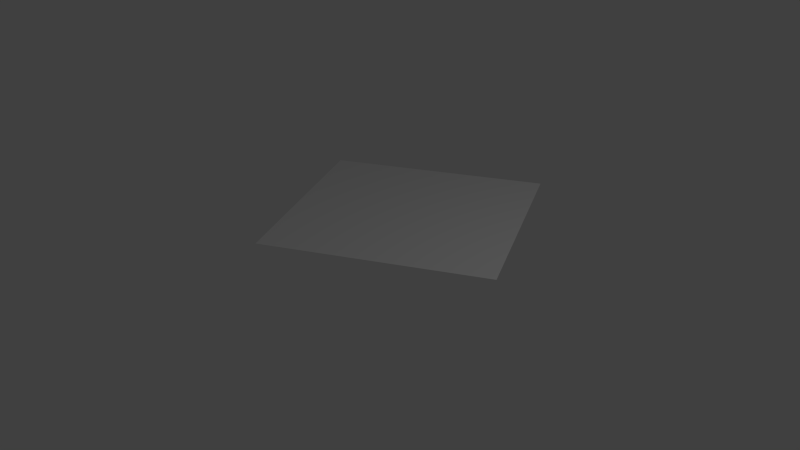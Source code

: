 # Source: boden.blend  (saved by Blender 2.73.0; exported with 4.5.12 LTS)
import bpy
from mathutils import Matrix  # noqa: F401  (used for matrix-valued properties, if any)

bpy.ops.wm.read_factory_settings(use_empty=True)
scene = bpy.context.scene
scene.name = 'Scene'

# ---- collections
col_collection_1 = bpy.data.collections.new('Collection 1'); scene.collection.children.link(col_collection_1)

# ---- world
world_world = bpy.data.worlds.new('World'); scene.world = world_world
world_world.color = (0.05088, 0.05088, 0.05088)
world_world.use_sun_shadow = False
world_world.sun_shadow_jitter_overblur = 0.0
world_world.cycles.sampling_method = 'MANUAL'
world_world.cycles.sample_map_resolution = 256

# ---- cameras
cam_camera = bpy.data.cameras.new('Camera')
cam_camera.clip_end = 100.0
cam_camera.lens = 35.0
cam_camera.sensor_width = 32.0
cam_camera.sensor_height = 18.0
cam_camera.ortho_scale = 7.314
cam_camera.dof.focus_distance = 0.0
cam_camera.dof.aperture_fstop = 128.0

# ---- lights
light_lamp = bpy.data.lights.new('Lamp', 'POINT')
light_lamp.transmission_factor = 0.0
light_lamp.cutoff_distance = 30.0
light_lamp.energy = 100.0
light_lamp.shadow_buffer_clip_start = 1.001
light_lamp.shadow_soft_size = 0.1
light_lamp.shadow_maximum_resolution = 0.006
light_lamp.use_absolute_resolution = True
light_lamp.cycles.use_multiple_importance_sampling = False

# ---- meshes
me_plane = bpy.data.meshes.new('Plane')
me_plane.from_pydata([(-1.477, -1.326, 0.03013), (0.03548, -0.5067, 0.03013), (-1.067, -2.082, 0.03013), (-1.886, -0.5698, 0.03013), (0.7916, -0.09706, 0.03013), (-0.7206, -0.9163, 0.03013), (-0.3742, 0.2494, 0.03013), (0.4451, -1.263, 0.03013), (-0.311, -1.672, 0.03013), (-1.13, -0.1602, 0.03013), (0.382, 0.6591, 0.03013), (1.201, -0.8532, 0.03013), (-0.8623, -2.46, 0.03013), (-1.682, -0.9479, 0.03013), (1.17, 0.1078, 0.03013), (-0.3426, -0.7115, 0.03013), (-0.579, 0.6275, 0.03013), (0.2403, -0.8848, 0.03013), (-1.272, -1.704, 0.03013), (-2.091, -0.1918, 0.03013), (0.4135, -0.3019, 0.03013), (-1.099, -1.121, 0.03013), (-0.1693, -0.1286, 0.03013), (0.6499, -1.641, 0.03013), (0.06705, -1.468, 0.03013), (-0.6891, -1.877, 0.03013), (-0.5158, -1.294, 0.03013), (-0.1062, -2.051, 0.03013), (-0.7522, 0.04461, 0.03013), (-1.508, -0.365, 0.03013), (-1.335, 0.2179, 0.03013), (-0.9255, -0.5383, 0.03013), (0.76, 0.8639, 0.03013), (0.003907, 0.4542, 0.03013), (0.1772, 1.037, 0.03013), (0.5868, 0.281, 0.03013), (1.579, -0.6484, 0.03013), (0.8232, -1.058, 0.03013), (0.9964, -0.4751, 0.03013), (1.406, -1.231, 0.03013), (1.028, -1.436, 0.03013), (0.6184, -0.6799, 0.03013), (1.374, -0.2703, 0.03013), (0.2087, 0.07618, 0.03013), (-0.2009, 0.8323, 0.03013), (0.5552, 1.242, 0.03013), (-1.304, -0.7431, 0.03013), (-1.713, 0.01304, 0.03013), (-0.957, 0.4227, 0.03013), (-0.4843, -2.255, 0.03013), (-0.8939, -1.499, 0.03013), (-0.1378, -1.09, 0.03013), (0.2719, -1.846, 0.03013), (-0.5474, -0.3335, 0.03013), (0.9648, 0.4858, 0.03013), (1.784, -1.026, 0.03013), (-0.7599, -2.649, 0.03013), (-1.579, -1.137, 0.03013), (1.359, 0.2102, 0.03013), (-0.1536, -0.6091, 0.03013), (-0.6814, 0.8165, 0.03013), (0.1379, -0.6957, 0.03013), (-1.17, -1.893, 0.03013), (-1.989, -0.3808, 0.03013), (0.6026, -0.1995, 0.03013), (-0.9097, -1.019, 0.03013), (-0.2717, 0.0604, 0.03013), (0.5475, -1.452, 0.03013), (0.2561, -1.365, 0.03013), (-0.5, -1.775, 0.03013), (-0.6182, -1.105, 0.03013), (-0.2086, -1.861, 0.03013), (-0.5632, 0.147, 0.03013), (-1.319, -0.2626, 0.03013), (-1.438, 0.4069, 0.03013), (-1.028, -0.3492, 0.03013), (0.9491, 0.9663, 0.03013), (0.1929, 0.5567, 0.03013), (0.07474, 1.226, 0.03013), (0.4844, 0.47, 0.03013), (1.768, -0.546, 0.03013), (1.012, -0.9556, 0.03013), (0.894, -0.2861, 0.03013), (1.304, -1.042, 0.03013), (-0.9647, -2.271, 0.03013), (-1.784, -0.7589, 0.03013), (0.9806, 0.005347, 0.03013), (-0.5316, -0.8139, 0.03013), (-0.4766, 0.4385, 0.03013), (0.3427, -1.074, 0.03013), (-1.374, -1.515, 0.03013), (-2.194, -0.002749, 0.03013), (0.2245, -0.4043, 0.03013), (-1.288, -1.224, 0.03013), (-0.06693, -0.3177, 0.03013), (0.7523, -1.83, 0.03013), (-0.122, -1.57, 0.03013), (-0.8781, -1.98, 0.03013), (-0.4134, -1.483, 0.03013), (-0.003783, -2.24, 0.03013), (-0.9412, -0.0578, 0.03013), (-1.697, -0.4674, 0.03013), (-1.233, 0.02882, 0.03013), (-0.8231, -0.7273, 0.03013), (0.571, 0.7615, 0.03013), (-0.1851, 0.3518, 0.03013), (0.2796, 0.8481, 0.03013), (0.6892, 0.09197, 0.03013), (1.39, -0.7508, 0.03013), (0.6341, -1.16, 0.03013), (1.099, -0.6642, 0.03013), (1.508, -1.42, 0.03013), (1.217, -1.334, 0.03013), (0.839, -1.538, 0.03013), (0.9256, -1.247, 0.03013), (1.13, -1.625, 0.03013), (0.8074, -0.5775, 0.03013), (0.4293, -0.7823, 0.03013), (0.516, -0.4909, 0.03013), (0.7208, -0.869, 0.03013), (1.564, -0.1679, 0.03013), (1.185, -0.3727, 0.03013), (1.272, -0.08128, 0.03013), (1.477, -0.4593, 0.03013), (0.3978, 0.1786, 0.03013), (0.01969, -0.02623, 0.03013), (0.1063, 0.2652, 0.03013), (0.3111, -0.1128, 0.03013), (-0.01188, 0.9347, 0.03013), (-0.3899, 0.7299, 0.03013), (-0.3033, 1.021, 0.03013), (-0.0985, 0.6433, 0.03013), (0.7442, 1.344, 0.03013), (0.3662, 1.14, 0.03013), (0.4528, 1.431, 0.03013), (0.6576, 1.053, 0.03013), (-1.114, -0.6407, 0.03013), (-1.493, -0.8455, 0.03013), (-1.406, -0.5541, 0.03013), (-1.201, -0.9321, 0.03013), (-1.524, 0.1154, 0.03013), (-1.902, -0.08937, 0.03013), (-1.816, 0.2021, 0.03013), (-1.611, -0.176, 0.03013), (-0.768, 0.5251, 0.03013), (-1.146, 0.3203, 0.03013), (-1.059, 0.6117, 0.03013), (-0.8546, 0.2336, 0.03013), (-0.2952, -2.153, 0.03013), (-0.6733, -2.358, 0.03013), (-0.5867, -2.066, 0.03013), (-0.3818, -2.444, 0.03013), (-0.7049, -1.397, 0.03013), (-1.083, -1.602, 0.03013), (-0.9963, -1.31, 0.03013), (-0.7915, -1.688, 0.03013), (0.05127, -0.9872, 0.03013), (-0.3268, -1.192, 0.03013), (-0.2402, -0.9005, 0.03013), (-0.03536, -1.279, 0.03013), (0.4609, -1.743, 0.03013), (0.08284, -1.948, 0.03013), (0.1695, -1.657, 0.03013), (0.3743, -2.035, 0.03013), (-0.3584, -0.231, 0.03013), (-0.7364, -0.4359, 0.03013), (-0.6498, -0.1444, 0.03013), (-0.445, -0.5225, 0.03013), (1.154, 0.5882, 0.03013), (0.7758, 0.3834, 0.03013), (0.8624, 0.6748, 0.03013), (1.067, 0.2968, 0.03013), (1.973, -0.924, 0.03013), (1.595, -1.129, 0.03013), (1.682, -0.8374, 0.03013), (1.887, -1.215, 0.03013), (1.697, -1.318, 0.03013), (1.493, -0.9398, 0.03013), (1.871, -0.735, 0.03013), (0.8782, 0.1944, 0.03013), (0.6734, 0.5724, 0.03013), (1.051, 0.7773, 0.03013), (-0.634, -0.6249, 0.03013), (-0.8388, -0.2468, 0.03013), (-0.4608, -0.04201, 0.03013), (0.1852, -2.137, 0.03013), (-0.01957, -1.759, 0.03013), (0.3585, -1.554, 0.03013), (-0.2244, -1.381, 0.03013), (-0.4292, -1.003, 0.03013), (-0.05114, -0.7981, 0.03013), (-0.9805, -1.791, 0.03013), (-1.185, -1.413, 0.03013), (-0.8073, -1.208, 0.03013), (-0.5709, -2.547, 0.03013), (-0.7757, -2.169, 0.03013), (-0.3976, -1.964, 0.03013), (-1.044, 0.1312, 0.03013), (-1.248, 0.5093, 0.03013), (-0.8704, 0.7141, 0.03013), (-1.8, -0.2784, 0.03013), (-2.005, 0.09966, 0.03013), (-1.627, 0.3045, 0.03013), (-1.39, -1.035, 0.03013), (-1.595, -0.6565, 0.03013), (-1.217, -0.4516, 0.03013), (0.4686, 0.9505, 0.03013), (0.2638, 1.329, 0.03013), (0.6418, 1.533, 0.03013), (-0.2875, 0.5409, 0.03013), (-0.4923, 0.9189, 0.03013), (-0.1143, 1.124, 0.03013), (0.1221, -0.2153, 0.03013), (-0.08271, 0.1628, 0.03013), (0.2953, 0.3676, 0.03013), (1.288, -0.5617, 0.03013), (1.083, -0.1837, 0.03013), (1.461, 0.02113, 0.03013), (0.5317, -0.9714, 0.03013), (0.3269, -0.5933, 0.03013), (0.705, -0.3885, 0.03013), (0.9414, -1.728, 0.03013), (0.7366, -1.349, 0.03013), (1.115, -1.145, 0.03013), (1.319, -1.523, 0.03013), (0.9098, -0.7666, 0.03013), (1.666, -0.3569, 0.03013), (0.5002, -0.01044, 0.03013), (0.09053, 0.7457, 0.03013), (0.8467, 1.155, 0.03013), (-1.012, -0.8297, 0.03013), (-1.422, -0.07358, 0.03013), (-0.6656, 0.336, 0.03013), (-0.1928, -2.342, 0.03013), (-0.6024, -1.586, 0.03013), (0.1537, -1.176, 0.03013), (0.5633, -1.932, 0.03013), (-0.256, -0.4201, 0.03013), (1.256, 0.3992, 0.03013), (2.076, -1.113, 0.03013)], [], [(237, 59, 1, 94), (235, 68, 7, 89), (234, 69, 8, 98), (232, 72, 6, 88), (231, 73, 9, 102), (230, 65, 5, 103), (228, 77, 10, 106), (227, 64, 4, 107), (225, 81, 11, 110), (223, 112, 39, 83), (222, 113, 40, 114), (220, 116, 38, 82), (219, 117, 41, 118), (218, 109, 37, 119), (216, 121, 42, 122), (215, 108, 36, 123), (214, 124, 35, 79), (213, 125, 43, 126), (212, 92, 20, 127), (211, 128, 34, 78), (210, 129, 44, 130), (209, 105, 33, 131), (207, 133, 45, 134), (206, 104, 32, 135), (205, 136, 31, 75), (204, 137, 46, 138), (203, 93, 21, 139), (202, 140, 30, 74), (201, 141, 47, 142), (200, 101, 29, 143), (199, 144, 16, 60), (198, 145, 48, 146), (197, 100, 28, 147), (196, 148, 27, 71), (195, 149, 49, 150), (193, 152, 26, 70), (192, 153, 50, 154), (191, 97, 25, 155), (190, 156, 17, 61), (189, 157, 51, 158), (188, 96, 24, 159), (187, 160, 23, 67), (186, 161, 52, 162), (184, 164, 22, 66), (183, 165, 53, 166), (182, 87, 15, 167), (180, 169, 54, 170), (179, 86, 14, 171), (177, 173, 55, 174), (173, 176, 175, 55), (39, 111, 176, 173), (108, 177, 174, 36), (11, 83, 177, 108), (83, 39, 173, 177), (36, 174, 178, 80), (174, 55, 172, 178), (169, 179, 171, 54), (35, 107, 179, 169), (107, 4, 86, 179), (104, 180, 170, 32), (10, 79, 180, 104), (79, 35, 169, 180), (32, 170, 181, 76), (170, 54, 168, 181), (165, 182, 167, 53), (31, 103, 182, 165), (103, 5, 87, 182), (100, 183, 166, 28), (9, 75, 183, 100), (75, 31, 165, 183), (72, 184, 66, 6), (28, 166, 184, 72), (166, 53, 164, 184), (161, 185, 163, 52), (27, 99, 185, 161), (96, 186, 162, 24), (8, 71, 186, 96), (71, 27, 161, 186), (68, 187, 67, 7), (24, 162, 187, 68), (162, 52, 160, 187), (157, 188, 159, 51), (26, 98, 188, 157), (98, 8, 96, 188), (87, 189, 158, 15), (5, 70, 189, 87), (70, 26, 157, 189), (59, 190, 61, 1), (15, 158, 190, 59), (158, 51, 156, 190), (153, 191, 155, 50), (18, 62, 191, 153), (62, 2, 97, 191), (93, 192, 154, 21), (0, 90, 192, 93), (90, 18, 153, 192), (65, 193, 70, 5), (21, 154, 193, 65), (154, 50, 152, 193), (149, 194, 151, 49), (12, 56, 194, 149), (97, 195, 150, 25), (2, 84, 195, 97), (84, 12, 149, 195), (69, 196, 71, 8), (25, 150, 196, 69), (150, 49, 148, 196), (145, 197, 147, 48), (30, 102, 197, 145), (102, 9, 100, 197), (74, 30, 145, 198), (146, 48, 144, 199), (141, 200, 143, 47), (19, 63, 200, 141), (63, 3, 101, 200), (91, 19, 141, 201), (142, 47, 140, 202), (137, 203, 139, 46), (13, 57, 203, 137), (57, 0, 93, 203), (101, 204, 138, 29), (3, 85, 204, 101), (85, 13, 137, 204), (73, 205, 75, 9), (29, 138, 205, 73), (138, 46, 136, 205), (133, 206, 135, 45), (34, 106, 206, 133), (106, 10, 104, 206), (78, 34, 133, 207), (134, 45, 132, 208), (129, 209, 131, 44), (16, 88, 209, 129), (88, 6, 105, 209), (60, 16, 129, 210), (130, 44, 128, 211), (125, 212, 127, 43), (22, 94, 212, 125), (94, 1, 92, 212), (105, 213, 126, 33), (6, 66, 213, 105), (66, 22, 125, 213), (77, 214, 79, 10), (33, 126, 214, 77), (126, 43, 124, 214), (121, 215, 123, 42), (38, 110, 215, 121), (110, 11, 108, 215), (86, 216, 122, 14), (4, 82, 216, 86), (82, 38, 121, 216), (14, 122, 217, 58), (122, 42, 120, 217), (117, 218, 119, 41), (17, 89, 218, 117), (89, 7, 109, 218), (92, 219, 118, 20), (1, 61, 219, 92), (61, 17, 117, 219), (64, 220, 82, 4), (20, 118, 220, 64), (118, 41, 116, 220), (113, 221, 115, 40), (23, 95, 221, 113), (109, 222, 114, 37), (7, 67, 222, 109), (67, 23, 113, 222), (81, 223, 83, 11), (37, 114, 223, 81), (114, 40, 112, 223), (112, 224, 111, 39), (40, 115, 224, 112), (116, 225, 110, 38), (41, 119, 225, 116), (119, 37, 81, 225), (42, 123, 226, 120), (123, 36, 80, 226), (124, 227, 107, 35), (43, 127, 227, 124), (127, 20, 64, 227), (128, 228, 106, 34), (44, 131, 228, 128), (131, 33, 77, 228), (45, 135, 229, 132), (135, 32, 76, 229), (136, 230, 103, 31), (46, 139, 230, 136), (139, 21, 65, 230), (140, 231, 102, 30), (47, 143, 231, 140), (143, 29, 73, 231), (144, 232, 88, 16), (48, 147, 232, 144), (147, 28, 72, 232), (148, 233, 99, 27), (49, 151, 233, 148), (152, 234, 98, 26), (50, 155, 234, 152), (155, 25, 69, 234), (156, 235, 89, 17), (51, 159, 235, 156), (159, 24, 68, 235), (160, 236, 95, 23), (52, 163, 236, 160), (164, 237, 94, 22), (53, 167, 237, 164), (167, 15, 59, 237), (54, 171, 238, 168), (171, 14, 58, 238), (55, 175, 239, 172)])
_uv = me_plane.uv_layers.new(name='UVMap')
_uv.uv.foreach_set('vector', [-1.902, 0.007945, -1.903, -0.4924, -0.9223, -0.4933, -0.9214, 0.007008, -1.906, -1.993, -1.907, -2.494, -0.9261, -2.494, -0.9251, -1.994, -2.893, -1.992, -2.894, -2.493, -1.913, -2.494, -1.912, -1.993, -1.898, 2.009, -1.899, 1.509, -0.9186, 1.508, -0.9176, 2.008, -2.885, 2.01, -2.886, 1.51, -1.905, 1.509, -1.905, 2.009, -2.889, 0.008886, -2.89, -0.4914, -1.909, -0.4924, -1.908, 0.007949, -3.872, 2.011, -3.873, 1.511, -2.892, 1.51, -2.891, 2.01, -3.876, 0.009826, -3.877, -0.4905, -2.896, -0.4914, -2.895, 0.00889, -3.88, -1.991, -3.88, -2.492, -2.9, -2.493, -2.899, -1.992, -3.881, -2.992, -3.882, -3.492, -2.902, -3.493, -2.901, -2.993, -5.855, -2.99, -5.856, -3.49, -4.876, -3.491, -4.875, -2.991, -3.878, -0.9908, -3.879, -1.491, -2.898, -1.492, -2.897, -0.9917, -5.851, -0.9889, -5.852, -1.489, -4.872, -1.49, -4.871, -0.9898, -5.853, -1.989, -5.854, -2.49, -4.874, -2.491, -4.873, -1.99, -4.865, -0.9898, -4.866, -1.49, -3.885, -1.491, -3.884, -0.9908, -4.866, -1.99, -4.867, -2.491, -3.887, -2.492, -3.886, -1.991, -3.874, 1.01, -3.875, 0.5101, -2.894, 0.5092, -2.893, 1.009, -5.848, 1.012, -5.849, 0.512, -4.868, 0.5111, -4.867, 1.011, -5.85, 0.01171, -5.851, -0.4886, -4.87, -0.4895, -4.869, 0.01077, -3.87, 3.012, -3.871, 2.511, -2.89, 2.51, -2.89, 3.011, -5.844, 3.014, -5.845, 2.513, -4.864, 2.512, -4.863, 3.013, -5.846, 2.013, -5.847, 1.513, -4.866, 1.512, -4.865, 2.012, -4.857, 3.013, -4.858, 2.512, -3.877, 2.511, -3.876, 3.012, -4.859, 2.012, -4.86, 1.512, -3.879, 1.511, -3.878, 2.011, -2.887, 1.009, -2.888, 0.5092, -1.907, 0.5083, -1.906, 1.009, -7.822, 1.014, -7.822, 0.5139, -6.842, 0.513, -6.841, 1.013, -7.823, 0.0136, -7.824, -0.4867, -6.844, -0.4876, -6.843, 0.01266, -2.883, 3.011, -2.884, 2.51, -1.904, 2.509, -1.903, 3.01, -7.818, 3.015, -7.819, 2.515, -6.838, 2.514, -6.837, 3.014, -7.82, 2.015, -7.821, 1.515, -6.84, 1.514, -6.839, 2.014, -1.896, 3.01, -1.897, 2.509, -0.9167, 2.509, -0.9157, 3.009, -6.831, 3.014, -6.832, 2.514, -5.851, 2.513, -5.85, 3.014, -6.833, 2.014, -6.834, 1.514, -5.853, 1.513, -5.852, 2.013, -2.894, -2.993, -2.895, -3.493, -1.915, -3.494, -1.914, -2.994, -7.829, -2.988, -7.83, -3.489, -6.849, -3.489, -6.848, -2.989, -2.891, -0.9917, -2.892, -1.492, -1.911, -1.493, -1.91, -0.9927, -7.825, -0.987, -7.826, -1.487, -6.846, -1.488, -6.845, -0.9879, -7.827, -1.988, -7.828, -2.488, -6.848, -2.489, -6.847, -1.989, -1.904, -0.9927, -1.905, -1.493, -0.9242, -1.494, -0.9233, -0.9936, -6.838, -0.988, -6.839, -1.488, -5.859, -1.489, -5.858, -0.9889, -6.84, -1.989, -6.841, -2.489, -5.861, -2.49, -5.86, -1.989, -1.908, -2.994, -1.909, -3.494, -0.9279, -3.495, -0.927, -2.995, -6.842, -2.989, -6.843, -3.489, -5.862, -3.49, -5.862, -2.99, -1.9, 1.009, -1.901, 0.5082, -0.9204, 0.5073, -0.9195, 1.008, -6.835, 1.013, -6.836, 0.513, -5.855, 0.512, -5.854, 1.012, -6.837, 0.01265, -6.837, -0.4876, -5.857, -0.4886, -5.856, 0.01172, -4.861, 1.011, -4.862, 0.5111, -3.881, 0.5101, -3.88, 1.01, -4.863, 0.01076, -4.864, -0.4895, -3.883, -0.4905, -3.882, 0.009827, -4.868, -2.991, -4.869, -3.491, -3.889, -3.492, -3.888, -2.992, -4.869, -3.491, -4.87, -3.992, -3.89, -3.993, -3.889, -3.492, 1.991, -2.519, 1.991, -3.023, 2.978, -3.023, 2.978, -2.519, -4.867, -2.491, -4.868, -2.991, -3.888, -2.992, -3.887, -2.492, 1.991, -1.512, 1.991, -2.015, 2.978, -2.015, 2.978, -1.512, 1.991, -2.015, 1.991, -2.519, 2.978, -2.519, 2.978, -2.015, 2.985, -1.512, 2.985, -2.015, 3.972, -2.015, 3.972, -1.512, 2.985, -2.015, 2.985, -2.519, 3.972, -2.519, 3.972, -2.015, -4.862, 0.5111, -4.863, 0.01076, -3.882, 0.009827, -3.881, 0.5101, 1.991, 1.51, 1.991, 1.007, 2.978, 1.007, 2.978, 1.51, 1.991, 1.007, 1.991, 0.5029, 2.978, 0.5029, 2.978, 1.007, -4.86, 1.512, -4.861, 1.011, -3.88, 1.01, -3.879, 1.511, 1.991, 2.518, 1.991, 2.014, 2.978, 2.014, 2.978, 2.518, 1.991, 2.014, 1.991, 1.51, 2.978, 1.51, 2.978, 2.014, 2.985, 2.518, 2.985, 2.014, 3.972, 2.014, 3.972, 2.518, 2.985, 2.014, 2.985, 1.51, 3.972, 1.51, 3.972, 2.014, -6.836, 0.513, -6.837, 0.01265, -5.856, 0.01172, -5.855, 0.512, 0.9975, 1.51, 0.9975, 1.007, 1.985, 1.007, 1.985, 1.51, 0.9975, 1.007, 0.9975, 0.5029, 1.985, 0.5029, 1.985, 1.007, -6.834, 1.514, -6.835, 1.013, -5.854, 1.012, -5.853, 1.513, 0.9975, 2.518, 0.9975, 2.014, 1.985, 2.014, 1.985, 2.518, 0.9975, 2.014, 0.9975, 1.51, 1.985, 1.51, 1.985, 2.014, -1.899, 1.509, -1.9, 1.009, -0.9195, 1.008, -0.9186, 1.508, 0.003984, 2.518, 0.00398, 2.014, 0.9912, 2.014, 0.9912, 2.518, 0.00398, 2.014, 0.003976, 1.51, 0.9912, 1.51, 0.9912, 2.014, -6.843, -3.489, -6.844, -3.99, -5.863, -3.991, -5.862, -3.49, 0.9975, -2.519, 0.9975, -3.023, 1.985, -3.023, 1.985, -2.519, -6.841, -2.489, -6.842, -2.989, -5.862, -2.99, -5.861, -2.49, 0.9975, -1.512, 0.9975, -2.015, 1.985, -2.015, 1.985, -1.512, 0.9975, -2.015, 0.9975, -2.519, 1.985, -2.519, 1.985, -2.015, -1.907, -2.494, -1.908, -2.994, -0.927, -2.995, -0.9261, -2.494, 0.003962, -1.512, 0.003962, -2.015, 0.9911, -2.015, 0.9911, -1.512, 0.003962, -2.015, 0.003962, -2.519, 0.9911, -2.519, 0.9911, -2.015, -6.839, -1.488, -6.84, -1.989, -5.86, -1.989, -5.859, -1.489, 0.9975, -0.5044, 0.9975, -1.008, 1.985, -1.008, 1.985, -0.5044, 0.9975, -1.008, 0.9975, -1.512, 1.985, -1.512, 1.985, -1.008, -6.837, -0.4876, -6.838, -0.988, -5.858, -0.9889, -5.857, -0.4886, 0.9975, 0.5029, 0.9975, -0.0007216, 1.985, -0.0007235, 1.985, 0.5029, 0.9975, -0.0007216, 0.9975, -0.5044, 1.985, -0.5044, 1.985, -0.0007235, -1.903, -0.4924, -1.904, -0.9927, -0.9233, -0.9936, -0.9223, -0.4933, 0.00397, 0.5029, 0.003967, -0.0007216, 0.9911, -0.0007235, 0.9911, 0.5029, 0.003967, -0.0007216, 0.003965, -0.5044, 0.9911, -0.5044, 0.9911, -0.0007235, -7.826, -1.487, -7.827, -1.988, -6.847, -1.989, -6.846, -1.488, -3.97, -0.5044, -3.97, -1.008, -2.983, -1.008, -2.983, -0.5044, -3.97, -1.008, -3.97, -1.512, -2.983, -1.512, -2.983, -1.008, -7.824, -0.4867, -7.825, -0.987, -6.845, -0.9879, -6.844, -0.4876, -3.97, 0.5029, -3.97, -0.0007109, -2.983, -0.0007129, -2.983, 0.5029, -3.97, -0.0007109, -3.97, -0.5044, -2.983, -0.5044, -2.983, -0.0007129, -2.89, -0.4914, -2.891, -0.9917, -1.91, -0.9927, -1.909, -0.4924, -2.977, 0.5029, -2.977, -0.0007139, -1.989, -0.0007158, -1.989, 0.5029, -2.977, -0.0007139, -2.977, -0.5044, -1.989, -0.5044, -1.989, -0.0007158, -7.83, -3.489, -7.831, -3.989, -6.85, -3.99, -6.849, -3.489, -3.97, -2.519, -3.97, -3.023, -2.983, -3.023, -2.983, -2.519, -7.828, -2.488, -7.829, -2.988, -6.848, -2.989, -6.848, -2.489, -3.97, -1.512, -3.97, -2.015, -2.983, -2.015, -2.983, -1.512, -3.97, -2.015, -3.97, -2.519, -2.983, -2.519, -2.983, -2.015, -2.894, -2.493, -2.894, -2.993, -1.914, -2.994, -1.913, -2.494, -2.977, -1.512, -2.977, -2.015, -1.989, -2.015, -1.989, -1.512, -2.977, -2.015, -2.977, -2.519, -1.989, -2.519, -1.989, -2.015, -6.832, 2.514, -6.833, 2.014, -5.852, 2.013, -5.851, 2.513, 0.9975, 3.525, 0.9975, 3.021, 1.985, 3.021, 1.985, 3.525, 0.9975, 3.021, 0.9975, 2.518, 1.985, 2.518, 1.985, 3.021, 0.9975, 4.029, 0.9975, 3.525, 1.985, 3.525, 1.985, 4.029, 0.003997, 4.029, 0.003993, 3.525, 0.9912, 3.525, 0.9912, 4.029, -7.819, 2.515, -7.82, 2.015, -6.839, 2.014, -6.838, 2.514, -3.97, 3.525, -3.97, 3.021, -2.983, 3.021, -2.983, 3.525, -3.97, 3.021, -3.97, 2.518, -2.983, 2.518, -2.983, 3.021, -3.97, 4.029, -3.97, 3.525, -2.983, 3.525, -2.983, 4.029, -2.977, 4.029, -2.977, 3.525, -1.989, 3.525, -1.989, 4.029, -7.822, 0.5139, -7.823, 0.0136, -6.843, 0.01266, -6.842, 0.513, -3.97, 1.51, -3.97, 1.007, -2.983, 1.007, -2.983, 1.51, -3.97, 1.007, -3.97, 0.5029, -2.983, 0.5029, -2.983, 1.007, -7.821, 1.515, -7.822, 1.014, -6.841, 1.013, -6.84, 1.514, -3.97, 2.518, -3.97, 2.014, -2.983, 2.014, -2.983, 2.518, -3.97, 2.014, -3.97, 1.51, -2.983, 1.51, -2.983, 2.014, -2.886, 1.51, -2.887, 1.009, -1.906, 1.009, -1.905, 1.509, -2.977, 2.518, -2.977, 2.014, -1.989, 2.014, -1.989, 2.518, -2.977, 2.014, -2.977, 1.51, -1.989, 1.51, -1.989, 2.014, -4.858, 2.512, -4.859, 2.012, -3.878, 2.011, -3.877, 2.511, 1.991, 3.525, 1.991, 3.021, 2.978, 3.021, 2.978, 3.525, 1.991, 3.021, 1.991, 2.518, 2.978, 2.518, 2.978, 3.021, 1.991, 4.029, 1.991, 3.525, 2.978, 3.525, 2.978, 4.029, 2.985, 4.029, 2.985, 3.525, 3.972, 3.525, 3.972, 4.029, -5.845, 2.513, -5.846, 2.013, -4.865, 2.012, -4.864, 2.512, -0.9895, 3.525, -0.9895, 3.021, -0.002369, 3.021, -0.002365, 3.525, -0.9895, 3.021, -0.9895, 2.518, -0.002374, 2.518, -0.002369, 3.021, -0.9895, 4.029, -0.9895, 3.525, -0.002365, 3.525, -0.00236, 4.029, -1.983, 4.029, -1.983, 3.525, -0.9959, 3.525, -0.9959, 4.029, -5.849, 0.512, -5.85, 0.01171, -4.869, 0.01077, -4.868, 0.5111, -0.9896, 1.51, -0.9896, 1.007, -0.002385, 1.007, -0.002381, 1.51, -0.9896, 1.007, -0.9896, 0.5029, -0.002388, 0.5029, -0.002385, 1.007, -5.847, 1.513, -5.848, 1.012, -4.867, 1.011, -4.866, 1.512, -0.9895, 2.518, -0.9896, 2.014, -0.002378, 2.014, -0.002374, 2.518, -0.9896, 2.014, -0.9896, 1.51, -0.002381, 1.51, -0.002378, 2.014, -3.873, 1.511, -3.874, 1.01, -2.893, 1.009, -2.892, 1.51, -1.983, 2.518, -1.983, 2.014, -0.9959, 2.014, -0.9959, 2.518, -1.983, 2.014, -1.983, 1.51, -0.9959, 1.51, -0.9959, 2.014, -4.866, -1.49, -4.866, -1.99, -3.886, -1.991, -3.885, -1.491, 1.991, -0.5044, 1.991, -1.008, 2.978, -1.008, 2.978, -0.5044, 1.991, -1.008, 1.991, -1.512, 2.978, -1.512, 2.978, -1.008, -4.864, -0.4895, -4.865, -0.9898, -3.884, -0.9908, -3.883, -0.4905, 1.991, 0.5029, 1.991, -0.0007216, 2.978, -0.0007235, 2.978, 0.5029, 1.991, -0.0007216, 1.991, -0.5044, 2.978, -0.5044, 2.978, -0.0007235, 2.985, 0.5029, 2.985, -0.0007216, 3.972, -0.0007235, 3.972, 0.5029, 2.985, -0.0007216, 2.985, -0.5044, 3.972, -0.5044, 3.972, -0.0007235, -5.852, -1.489, -5.853, -1.989, -4.873, -1.99, -4.872, -1.49, -0.9896, -0.5044, -0.9896, -1.008, -0.002394, -1.008, -0.002393, -0.5044, -0.9896, -1.008, -0.9896, -1.512, -0.002395, -1.512, -0.002394, -1.008, -5.851, -0.4886, -5.851, -0.9889, -4.871, -0.9898, -4.87, -0.4895, -0.9896, 0.5029, -0.9896, -0.0007216, -0.002391, -0.0007235, -0.002388, 0.5029, -0.9896, -0.0007216, -0.9896, -0.5044, -0.002393, -0.5044, -0.002391, -0.0007235, -3.877, -0.4905, -3.878, -0.9908, -2.897, -0.9917, -2.896, -0.4914, -1.983, 0.5029, -1.983, -0.0007216, -0.9959, -0.0007235, -0.9959, 0.5029, -1.983, -0.0007216, -1.983, -0.5044, -0.9959, -0.5044, -0.9959, -0.0007235, -5.856, -3.49, -5.857, -3.991, -4.876, -3.992, -4.876, -3.491, -0.9896, -2.519, -0.9896, -3.023, -0.002393, -3.023, -0.002395, -2.519, -5.854, -2.49, -5.855, -2.99, -4.875, -2.991, -4.874, -2.491, -0.9896, -1.512, -0.9896, -2.015, -0.002395, -2.015, -0.002395, -1.512, -0.9896, -2.015, -0.9896, -2.519, -0.002395, -2.519, -0.002395, -2.015, -3.88, -2.492, -3.881, -2.992, -2.901, -2.993, -2.9, -2.493, -1.983, -1.512, -1.983, -2.015, -0.9959, -2.015, -0.9959, -1.512, -1.983, -2.015, -1.983, -2.519, -0.9959, -2.519, -0.9959, -2.015, -3.882, -3.492, -3.883, -3.993, -2.903, -3.994, -2.902, -3.493, -1.983, -2.519, -1.983, -3.023, -0.9959, -3.023, -0.9959, -2.519, -3.879, -1.491, -3.88, -1.991, -2.899, -1.992, -2.898, -1.492, -1.983, -0.5044, -1.983, -1.008, -0.9959, -1.008, -0.9959, -0.5044, -1.983, -1.008, -1.983, -1.512, -0.9959, -1.512, -0.9959, -1.008, 2.985, -0.5044, 2.985, -1.008, 3.972, -1.008, 3.972, -0.5044, 2.985, -1.008, 2.985, -1.512, 3.972, -1.512, 3.972, -1.008, -3.875, 0.5101, -3.876, 0.009826, -2.895, 0.00889, -2.894, 0.5092, -1.983, 1.51, -1.983, 1.007, -0.9959, 1.007, -0.9959, 1.51, -1.983, 1.007, -1.983, 0.5029, -0.9959, 0.5029, -0.9959, 1.007, -3.871, 2.511, -3.872, 2.011, -2.891, 2.01, -2.89, 2.51, -1.983, 3.525, -1.983, 3.021, -0.9959, 3.021, -0.9959, 3.525, -1.983, 3.021, -1.983, 2.518, -0.9959, 2.518, -0.9959, 3.021, 2.985, 3.525, 2.985, 3.021, 3.972, 3.021, 3.972, 3.525, 2.985, 3.021, 2.985, 2.518, 3.972, 2.518, 3.972, 3.021, -2.888, 0.5092, -2.889, 0.008886, -1.908, 0.007949, -1.907, 0.5083, -2.977, 1.51, -2.977, 1.007, -1.989, 1.007, -1.989, 1.51, -2.977, 1.007, -2.977, 0.5029, -1.989, 0.5029, -1.989, 1.007, -2.884, 2.51, -2.885, 2.01, -1.905, 2.009, -1.904, 2.509, -2.977, 3.525, -2.977, 3.021, -1.989, 3.021, -1.989, 3.525, -2.977, 3.021, -2.977, 2.518, -1.989, 2.518, -1.989, 3.021, -1.897, 2.509, -1.898, 2.009, -0.9176, 2.008, -0.9167, 2.509, 0.003993, 3.525, 0.003988, 3.021, 0.9912, 3.021, 0.9912, 3.525, 0.003988, 3.021, 0.003984, 2.518, 0.9912, 2.518, 0.9912, 3.021, -2.895, -3.493, -2.896, -3.994, -1.916, -3.994, -1.915, -3.494, -2.977, -2.519, -2.977, -3.023, -1.989, -3.023, -1.989, -2.519, -2.892, -1.492, -2.893, -1.992, -1.912, -1.993, -1.911, -1.493, -2.977, -0.5044, -2.977, -1.008, -1.989, -1.008, -1.989, -0.5044, -2.977, -1.008, -2.977, -1.512, -1.989, -1.512, -1.989, -1.008, -1.905, -1.493, -1.906, -1.993, -0.9251, -1.994, -0.9242, -1.494, 0.003965, -0.5044, 0.003964, -1.008, 0.9911, -1.008, 0.9911, -0.5044, 0.003964, -1.008, 0.003962, -1.512, 0.9911, -1.512, 0.9911, -1.008, -1.909, -3.494, -1.909, -3.994, -0.9289, -3.995, -0.9279, -3.495, 0.003962, -2.519, 0.003964, -3.023, 0.9911, -3.023, 0.9911, -2.519, -1.901, 0.5082, -1.902, 0.007945, -0.9214, 0.007008, -0.9204, 0.5073, 0.003976, 1.51, 0.003972, 1.007, 0.9911, 1.007, 0.9912, 1.51, 0.003972, 1.007, 0.00397, 0.5029, 0.9911, 0.5029, 0.9911, 1.007, 2.985, 1.51, 2.985, 1.007, 3.972, 1.007, 3.972, 1.51, 2.985, 1.007, 2.985, 0.5029, 3.972, 0.5029, 3.972, 1.007, 2.985, -2.519, 2.985, -3.023, 3.972, -3.023, 3.972, -2.519])
me_plane.use_remesh_preserve_volume = False
me_plane.use_remesh_preserve_attributes = False
me_plane.use_mirror_vertex_groups = False
me_plane.update()

# ---- objects
ob_plane = bpy.data.objects.new('Plane', me_plane)
ob_lamp = bpy.data.objects.new('Lamp', light_lamp)
ob_camera = bpy.data.objects.new('Camera', cam_camera)

# ---- transforms, parenting, visibility, modifiers, constraints
ob_plane.location = (-0.5037, 1.698, 0.0)
ob_plane.lineart.crease_threshold = 0.0
ob_lamp.location = (4.076, 1.005, 5.904)
ob_lamp.rotation_euler = (0.6503, 0.05522, 1.866)
ob_lamp.lock_rotations_4d = False
ob_lamp.empty_display_type = 'ARROWS'
ob_lamp.color = (0.0, 0.0, 0.0, 0.0)
ob_lamp.lineart.crease_threshold = 0.0
ob_camera.location = (7.481, -6.508, 5.344)
ob_camera.rotation_euler = (1.109, 0.01082, 0.8149)
ob_camera.lock_rotations_4d = False
ob_camera.empty_display_type = 'ARROWS'
ob_camera.color = (0.0, 0.0, 0.0, 0.0)
ob_camera.display_type = 'WIRE'
ob_camera.lineart.crease_threshold = 0.0

# ---- collection membership
col_collection_1.objects.link(ob_plane)
col_collection_1.objects.link(ob_lamp)
col_collection_1.objects.link(ob_camera)

# ---- scene / render settings (as saved in the file)
scene.camera = ob_camera
scene.frame_start = 1; scene.frame_end = 250; scene.frame_set(0)
scene.render.engine = 'BLENDER_EEVEE_NEXT'
scene.render.resolution_percentage = 50
scene.render.dither_intensity = 0.0
scene.cycles.use_denoising = False
scene.cycles.samples = 10
scene.cycles.sampling_pattern = 'TABULATED_SOBOL'
scene.cycles.light_sampling_threshold = 0.0
scene.cycles.use_adaptive_sampling = False
scene.cycles.use_light_tree = False
scene.cycles.blur_glossy = 0.0
scene.cycles.pixel_filter_type = 'GAUSSIAN'
scene.cycles.sample_clamp_indirect = 0.0
scene.view_settings.view_transform = 'Standard'
bpy.context.view_layer.update()
